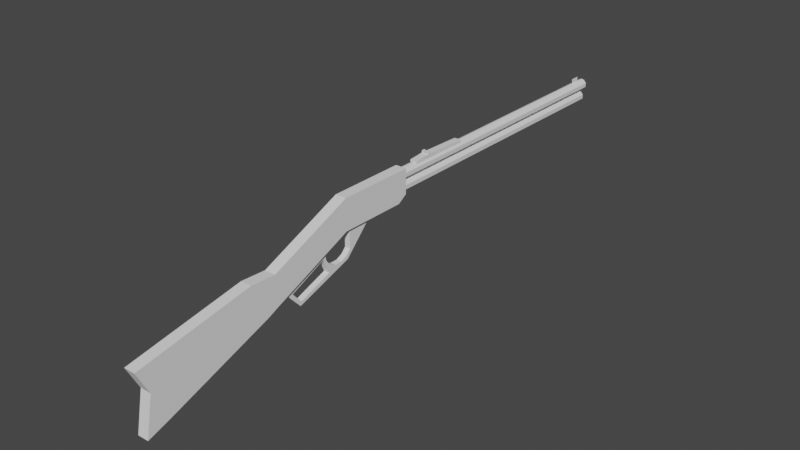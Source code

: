 # Source: winchester1873.blend  (saved by Blender 3.3.6; exported with 4.5.12 LTS)
import bpy
from mathutils import Matrix  # noqa: F401  (used for matrix-valued properties, if any)

bpy.ops.wm.read_factory_settings(use_empty=True)
scene = bpy.context.scene
scene.name = 'Scene'

# ---- collections
col_collection = bpy.data.collections.new('Collection'); scene.collection.children.link(col_collection)

# ---- world
world_world = bpy.data.worlds.new('World'); scene.world = world_world
world_world.use_nodes = True; world_world.node_tree.nodes.clear()
_N = world_world.node_tree.nodes; _L = world_world.node_tree.links
n0 = _N.new('ShaderNodeOutputWorld'); n0.name = 'World Output'; n0.location = (300, 300)
n1 = _N.new('ShaderNodeBackground'); n1.name = 'Background'; n1.location = (10, 300)
n1.inputs[0].default_value = (0.05088, 0.05088, 0.05088, 1.0)
_L.new(n1.outputs[0], n0.inputs[0])
n0.is_active_output = True
world_world.color = (0.05088, 0.05088, 0.05088)
world_world.use_sun_shadow = False
world_world.sun_shadow_jitter_overblur = 0.0

# ---- meshes
me_cube_003 = bpy.data.meshes.new('Cube.003')
me_cube_003.from_pydata([(-0.03, -0.09748, -0.03), (-0.03016, -0.09746, 0.03025), (-0.03, 0.03, -0.03), (-0.03012, 0.02997, 0.03019), (0.03, -0.09748, -0.03), (0.03016, -0.09746, 0.03025), (0.03, 0.03, -0.03), (0.03012, 0.03001, 0.03019), (-0.03032, -0.09744, 0.2735), (-0.03032, 0.0479, 0.0305), (-0.03032, 0.0479, 0.2735), (0.03032, -0.09744, 0.2735), (0.03032, 0.0479, 0.0305), (0.03032, 0.0479, 0.2735), (-2.331e-09, 0.608, 0.2637), (-2.331e-09, 0.04772, 0.2637), (0.01545, 0.608, 0.2547), (0.01545, 0.04772, 0.2547), (0.02782, 0.608, 0.2272), (0.02782, 0.04772, 0.2272), (0.02782, 0.608, 0.1866), (0.02782, 0.04772, 0.1866), (0.01901, 0.608, 0.1655), (0.01901, 0.04772, 0.1655), (-2.331e-09, 0.608, 0.1534), (-2.333e-09, 0.04817, 0.1534), (-0.0151, 0.608, 0.164), (-0.0151, 0.04817, 0.164), (-0.02747, 0.608, 0.1915), (-0.02747, 0.04772, 0.1915), (-0.02747, 0.608, 0.2256), (-0.02747, 0.04772, 0.2256), (-0.0151, 0.608, 0.2532), (-0.0151, 0.04772, 0.2532), (-2.333e-09, 0.5996, 0.1485), (-2.333e-09, 0.04817, 0.1485), (0.01545, 0.5996, 0.1395), (0.01545, 0.04817, 0.1395), (0.02782, 0.5996, 0.1119), (0.02782, 0.04817, 0.1119), (0.02782, 0.5996, 0.07135), (0.02782, 0.04817, 0.07135), (0.01901, 0.5996, 0.05024), (0.01901, 0.04817, 0.05024), (-2.333e-09, 0.5996, 0.03817), (-2.333e-09, 0.04817, 0.03817), (-0.0151, 0.5996, 0.04871), (-0.0151, 0.04817, 0.04871), (-0.02747, 0.5996, 0.07628), (-0.02747, 0.04817, 0.07628), (-0.02747, 0.5996, 0.1104), (-0.02747, 0.04817, 0.1104), (-0.0151, 0.5996, 0.1379), (-0.0151, 0.04817, 0.1379), (-0.001663, 0.5725, 0.2586), (-0.001663, 0.5725, 0.3083), (-0.001663, 0.5896, 0.2586), (-0.001663, 0.5896, 0.3083), (0.001612, 0.5725, 0.2586), (0.001612, 0.5725, 0.3083), (0.001612, 0.5896, 0.2586), (0.001612, 0.5896, 0.3083), (0.03032, -0.3021, -0.06375), (-0.03032, -0.3021, -0.06375), (0.03016, -0.2773, -0.351), (0.03, -0.2712, -0.4221), (-0.03016, -0.2773, -0.351), (-0.03, -0.2712, -0.4221), (-0.03, -0.2543, -0.3812), (-0.03016, -0.2543, -0.321), (0.03, -0.2543, -0.3812), (0.03016, -0.2543, -0.321), (-0.03032, -0.2543, -0.07769), (0.03032, -0.2543, -0.07769), (0.03032, -0.5172, -0.263), (-0.03032, -0.5172, -0.263), (0.03016, -0.4734, -0.7269), (0.03, -0.4675, -0.7984), (-0.03016, -0.4734, -0.7269), (-0.03, -0.4675, -0.7984), (-0.03024, -0.4953, -0.4949), (0.0302, -0.5091, -0.8726), (0.03024, -0.4953, -0.4949), (-0.03007, -0.5093, -0.8738), (-0.01919, 0.08041, 0.2746), (-0.01919, 0.1107, 0.2861), (-0.01919, 0.2015, 0.274), (0.01876, 0.08041, 0.2746), (0.01876, 0.1107, 0.2861), (0.01876, 0.2015, 0.274), (-0.01919, 0.1107, 0.2861), (0.01876, 0.1169, 0.2976), (-0.01919, 0.1107, 0.2861), (0.01876, 0.1107, 0.2861), (-0.01919, 0.1169, 0.2863), (0.01876, 0.1169, 0.2863), (-0.01919, 0.1107, 0.3087), (0.01876, 0.1107, 0.3087), (-0.01919, 0.1107, 0.3087), (0.01876, 0.1107, 0.3087), (-0.01919, 0.1107, 0.3087), (0.01876, 0.1107, 0.3087), (-0.01919, 0.1168, 0.3089), (0.01876, 0.1168, 0.3089), (0.01009, 0.2015, 0.274), (-0.006792, 0.2015, 0.274), (-0.006792, 0.08041, 0.2746), (0.005858, 0.08041, 0.2746), (0.01009, 0.1107, 0.2861), (-0.009898, 0.1107, 0.2861), (0.01009, 0.1169, 0.2863), (-0.009898, 0.1169, 0.2863), (0.01009, 0.1107, 0.3087), (-0.009898, 0.1107, 0.3087), (0.01009, 0.1168, 0.3089), (-0.009898, 0.1168, 0.3089), (0.01876, 0.1107, 0.2974), (-0.01919, 0.1169, 0.2976), (-0.01919, 0.1107, 0.2974), (-0.01919, 0.1107, 0.2974), (0.01876, 0.1107, 0.2974), (-0.01919, 0.1107, 0.2974), (0.01009, 0.1107, 0.2974), (-0.009898, 0.1107, 0.2974), (-0.009898, 0.1169, 0.2976), (0.01009, 0.1169, 0.2976), (-0.01919, 0.08041, 0.2746), (-0.01919, 0.2015, 0.274), (0.01876, 0.08041, 0.2746), (0.01876, 0.2015, 0.274), (-0.01902, 0.08041, 0.2528), (0.009967, 0.2015, 0.2591), (0.01876, 0.08041, 0.253), (-0.006917, 0.2015, 0.2602), (-0.006792, 0.08041, 0.2746), (0.005858, 0.08041, 0.2746), (-0.006792, 0.08041, 0.2746), (0.005858, 0.08041, 0.2746), (-0.006792, 0.08041, 0.2604), (0.005858, 0.08041, 0.2621), (-7.139e-05, 0.08041, 0.2648), (-0.01858, 0.2015, 0.2541), (0.01937, 0.2015, 0.2541), (0.001525, 0.2015, 0.2639), (-0.01532, -0.2001, -0.5022), (-0.01532, -0.2269, -0.3474), (-0.01532, -0.09088, -0.3102), (0.01532, -0.2001, -0.5022), (0.01532, -0.2269, -0.3474), (0.01532, -0.09088, -0.3102), (0.01532, -0.04013, -0.03709), (-0.01532, -0.04013, -0.03709), (-0.01532, -0.1463, -0.1934), (0.01532, -0.1463, -0.1934), (0.01532, -0.1348, -0.3443), (-0.01532, -0.1348, -0.3443), (-0.01532, -0.2161, -0.3566), (0.01532, -0.2161, -0.3566), (0.01532, -0.1976, -0.464), (-0.01532, -0.1976, -0.464), (1.863e-09, -0.2269, -0.3474), (0.01532, -0.1401, -0.2172), (0.01532, -0.1324, -0.2744), (0.01532, -0.1057, -0.304), (0.01532, -0.1199, -0.304), (0.01532, -0.1412, -0.186), (0.01532, -0.09385, -0.2756), (0.01532, -0.08496, -0.2267), (0.01532, -0.08522, -0.03711), (-0.01531, -0.1405, -0.1487), (-0.01532, -0.1401, -0.217), (-0.01532, -0.1324, -0.2741), (-0.01532, -0.1199, -0.3037), (-0.01532, -0.1057, -0.3037), (-0.01532, -0.1412, -0.1859), (-0.01532, -0.09385, -0.2753), (-0.01532, -0.08522, -0.03683), (-0.01532, -0.08496, -0.2264), (0.01533, -0.1405, -0.1488), (0.01532, -0.1412, -0.186), (-0.01531, -0.1405, -0.1487), (0.01532, -0.1401, -0.2172), (0.01532, -0.1324, -0.2744), (0.01532, -0.1199, -0.304), (0.01532, -0.1057, -0.304), (0.01532, -0.09385, -0.2756), (0.01532, -0.08496, -0.2267), (0.01532, -0.08522, -0.03711), (-0.01532, -0.1412, -0.1859), (-0.01532, -0.1401, -0.217), (-0.01532, -0.1324, -0.2741), (-0.01532, -0.1199, -0.3037), (-0.01532, -0.1057, -0.3037), (-0.01532, -0.1057, -0.3037), (0.01533, -0.1405, -0.1488), (-0.01532, -0.09385, -0.2753), (-0.01532, -0.08522, -0.03683), (0.01533, -0.1452, -0.1583), (0.01532, -0.08522, -0.03711), (-0.01532, -0.08522, -0.03683), (-0.01531, -0.1452, -0.1583), (-0.01514, -0.1401, -0.217), (-0.01532, -0.1401, -0.217), (0.01532, -0.1324, -0.2744), (-0.01532, -0.1405, -0.2692), (0.01532, -0.1405, -0.2692), (0.01532, -0.1128, -0.3273), (0.01532, -0.1019, -0.3187), (-0.01532, -0.1128, -0.3273), (-0.01532, -0.1019, -0.3187), (0.01532, -0.07549, -0.2274), (-0.01532, -0.07549, -0.2274)], [(99, 97), (101, 99), (167, 186), (166, 184), (176, 177), (167, 168), (203, 190), (187, 168)], [(0, 1, 3, 2), (2, 3, 7, 6), (6, 7, 5, 4), (74, 76, 82), (2, 6, 4, 0), (7, 3, 1, 5), (10, 9, 3, 1, 8), (9, 10, 13, 12), (11, 5, 7, 12, 13), (0, 4, 70, 68), (7, 5, 1, 3, 9, 12), (13, 10, 8, 11), (14, 15, 17, 16), (16, 17, 19, 18), (18, 19, 21, 20), (20, 21, 23, 22), (22, 23, 25, 24), (24, 25, 27, 26), (26, 27, 29, 28), (28, 29, 31, 30), (25, 23, 21, 19, 17, 15, 33, 31, 29, 27), (30, 31, 33, 32), (32, 33, 15, 14), (30, 32, 14, 16, 18, 20, 22, 24, 26, 28), (34, 35, 37, 36), (36, 37, 39, 38), (38, 39, 41, 40), (40, 41, 43, 42), (42, 43, 45, 44), (44, 45, 47, 46), (46, 47, 49, 48), (48, 49, 51, 50), (45, 43, 41, 39, 37, 35, 53, 51, 49, 47), (50, 51, 53, 52), (52, 53, 35, 34), (50, 52, 34, 36, 38, 40, 42, 44, 46, 48), (25, 24, 34, 35), (54, 55, 57, 56), (56, 57, 61, 60), (60, 61, 59, 58), (58, 59, 55, 54), (56, 60, 58, 54), (61, 57, 55, 59), (12, 9, 2, 6), (7, 12, 6), (9, 3, 2), (11, 8, 72, 73), (1, 0, 68, 69), (4, 5, 71, 70), (5, 11, 73, 71), (1, 5, 71, 69), (8, 1, 69, 72), (70, 71, 64, 65), (69, 71, 64, 66), (73, 72, 63, 62), (69, 68, 67, 66), (68, 70, 65, 67), (72, 69, 66, 63), (71, 73, 62, 64), (65, 64, 76, 77), (66, 64, 76, 78), (62, 63, 75, 74), (66, 67, 79, 78), (67, 65, 77, 79), (80, 75, 63, 66, 78), (82, 76, 64, 62, 74), (75, 80, 78), (77, 76, 78, 79), (76, 74, 75, 78), (82, 76, 81), (81, 77, 76), (81, 83, 80, 82), (83, 79, 77, 81), (83, 78, 79), (83, 80, 78), (106, 109, 85, 84), (104, 89, 87, 107), (119, 118, 100, 98), (125, 91, 103, 114), (91, 116, 101, 103), (94, 111, 124, 117), (123, 121, 96, 113), (118, 117, 102, 100), (111, 110, 125, 124), (121, 119, 98, 96), (120, 122, 112, 97), (109, 108, 122, 123), (117, 124, 115, 102), (102, 115, 113, 100), (86, 105, 106, 84), (105, 104, 107, 106), (87, 88, 108, 107), (107, 108, 109, 106), (88, 108, 122, 120), (85, 90, 119, 121), (92, 94, 117, 118), (109, 85, 121, 123), (95, 93, 116, 91), (110, 95, 91, 125), (90, 92, 118, 119), (103, 101, 112, 114), (111, 109, 113, 115), (108, 110, 114, 112), (86, 84, 92, 94), (87, 89, 95, 93), (95, 89, 104, 110), (105, 111, 110, 104), (86, 94, 111, 105), (89, 87, 128, 129), (84, 86, 127, 126), (132, 128, 137, 139), (138, 136, 126, 130), (107, 106, 134, 135), (135, 134, 136, 137), (137, 136, 138, 140, 139), (105, 104, 131, 143, 133), (131, 104, 129, 142), (141, 127, 105, 133), (127, 141, 130, 126), (129, 128, 132, 142), (210, 149, 146, 211), (211, 177, 199, 151), (146, 149, 147, 144), (160, 145, 144, 147, 148), (183, 164, 162, 203, 182), (166, 175, 195, 193, 173, 192, 184, 163, 185), (182, 203, 162), (172, 171, 191), (182, 171, 190, 172, 191, 183, 164), (177, 186, 198, 199), (204, 205, 153, 152), (158, 157, 148, 147, 149, 207, 206, 154), (159, 155, 208, 209, 146, 144, 145, 156), (159, 158, 154, 155), (158, 159, 156, 157), (157, 156, 152, 153), (153, 152, 200, 197), (150, 198, 167, 210), (170, 202, 201), (173, 192, 193), (188, 201, 161, 179), (152, 188, 169, 200), (183, 191, 172, 192, 173, 193, 163, 184, 164), (199, 196, 176, 168, 198, 187), (200, 169, 178, 197), (174, 188, 169, 180), (166, 185, 195, 175), (182, 162, 181, 161, 201, 202, 189, 171), (179, 153, 197, 178), (169, 178, 194, 180), (155, 154, 205, 204), (153, 179, 181, 205), (205, 154, 203, 181), (154, 206, 183, 203), (206, 207, 184, 183), (149, 185, 184, 207), (152, 204, 202, 188), (204, 202, 190, 155), (155, 190, 191, 208), (191, 193, 209, 208), (193, 195, 146, 209), (185, 167, 177, 195), (150, 210, 211, 151), (146, 195, 177, 211), (149, 210, 186, 166), (165, 174, 180, 194), (179, 165, 194, 178), (200, 145, 160, 148, 197), (153, 197, 148, 157), (200, 152, 156, 145)])
_uv = me_cube_003.uv_layers.new(name='UVMap')
_uv.uv.foreach_set('vector', [0.375, 0.0, 0.625, 0.0, 0.625, 0.25, 0.375, 0.25, 0.375, 0.25, 0.625, 0.25, 0.625, 0.5, 0.375, 0.5, 0.375, 0.5, 0.625, 0.5, 0.625, 0.75, 0.375, 0.75, 0.625, 0.75, 0.375, 0.75, 0.5, 0.75, 0.125, 0.5, 0.375, 0.5, 0.375, 0.75, 0.125, 0.75, 0.625, 0.5, 0.875, 0.5, 0.875, 0.75, 0.625, 0.75, 0.625, 0.25, 0.375, 0.25, 0.375, 0.125, 0.375, 0.0, 0.625, 0.0, 0.375, 0.25, 0.625, 0.25, 0.625, 0.5, 0.375, 0.5, 0.625, 0.75, 0.375, 0.75, 0.375, 0.625, 0.375, 0.5, 0.625, 0.5, 0.125, 0.75, 0.375, 0.75, 0.375, 0.75, 0.125, 0.75, 0.375, 0.625, 0.375, 0.75, 0.125, 0.75, 0.125, 0.625, 0.125, 0.5, 0.375, 0.5, 0.625, 0.5, 0.875, 0.5, 0.875, 0.75, 0.625, 0.75, 1.0, 0.5, 1.0, 1.0, 0.9, 1.0, 0.9, 0.5, 0.9, 0.5, 0.9, 1.0, 0.8, 1.0, 0.8, 0.5, 0.8, 0.5, 0.8, 1.0, 0.7, 1.0, 0.7, 0.5, 0.7, 0.5, 0.7, 1.0, 0.6, 1.0, 0.6, 0.5, 0.6, 0.5, 0.6, 1.0, 0.5, 1.0, 0.5, 0.5, 0.5, 0.5, 0.5, 1.0, 0.4, 1.0, 0.4, 0.5, 0.4, 0.5, 0.4, 1.0, 0.3, 1.0, 0.3, 0.5, 0.3, 0.5, 0.3, 1.0, 0.2, 1.0, 0.2, 0.5, 0.25, 0.01, 0.3911, 0.05584, 0.4783, 0.1758, 0.4783, 0.3242, 0.3911, 0.4442, 0.25, 0.49, 0.1089, 0.4442, 0.02175, 0.3242, 0.02175, 0.1758, 0.1089, 0.05584, 0.2, 0.5, 0.2, 1.0, 0.1, 1.0, 0.1, 0.5, 0.1, 0.5, 0.1, 1.0, -7.451e-08, 1.0, -7.451e-08, 0.5, 0.2, 0.5, 0.1, 0.5, 1.0, 0.5, 0.9, 0.5, 0.8, 0.5, 0.7, 0.5, 0.6, 0.5, 0.5, 0.5, 0.4, 0.5, 0.3, 0.5, 1.0, 0.5, 1.0, 1.0, 0.9, 1.0, 0.9, 0.5, 0.9, 0.5, 0.9, 1.0, 0.8, 1.0, 0.8, 0.5, 0.8, 0.5, 0.8, 1.0, 0.7, 1.0, 0.7, 0.5, 0.7, 0.5, 0.7, 1.0, 0.6, 1.0, 0.6, 0.5, 0.6, 0.5, 0.6, 1.0, 0.5, 1.0, 0.5, 0.5, 0.5, 0.5, 0.5, 1.0, 0.4, 1.0, 0.4, 0.5, 0.4, 0.5, 0.4, 1.0, 0.3, 1.0, 0.3, 0.5, 0.3, 0.5, 0.3, 1.0, 0.2, 1.0, 0.2, 0.5, 0.25, 0.01, 0.3911, 0.05584, 0.4783, 0.1758, 0.4783, 0.3242, 0.3911, 0.4442, 0.25, 0.49, 0.1089, 0.4442, 0.02175, 0.3242, 0.02175, 0.1758, 0.1089, 0.05584, 0.2, 0.5, 0.2, 1.0, 0.1, 1.0, 0.1, 0.5, 0.1, 0.5, 0.1, 1.0, -7.451e-08, 1.0, -7.451e-08, 0.5, 0.2, 0.5, 0.1, 0.5, 1.0, 0.5, 0.9, 0.5, 0.8, 0.5, 0.7, 0.5, 0.6, 0.5, 0.5, 0.5, 0.4, 0.5, 0.3, 0.5, 0.5, 1.0, 0.5, 0.5, 1.0, 0.5, 1.0, 1.0, 0.375, 0.0, 0.625, 0.0, 0.625, 0.25, 0.375, 0.25, 0.375, 0.25, 0.625, 0.25, 0.625, 0.5, 0.375, 0.5, 0.375, 0.5, 0.625, 0.5, 0.625, 0.75, 0.375, 0.75, 0.375, 0.75, 0.625, 0.75, 0.625, 1.0, 0.375, 1.0, 0.125, 0.5, 0.375, 0.5, 0.375, 0.75, 0.125, 0.75, 0.625, 0.5, 0.875, 0.5, 0.875, 0.75, 0.625, 0.75, 0.375, 0.5, 0.375, 0.25, 0.375, 0.25, 0.375, 0.5, 0.0, 0.0, 0.0, 0.0, 0.0, 0.0, 0.0, 0.0, 0.0, 0.0, 0.0, 0.0, 0.625, 0.75, 0.875, 0.75, 0.875, 0.75, 0.625, 0.75, 0.625, 0.0, 0.375, 0.0, 0.375, 0.0, 0.625, 0.0, 0.375, 0.75, 0.625, 0.75, 0.625, 0.75, 0.375, 0.75, 0.375, 0.75, 0.625, 0.75, 0.625, 0.75, 0.375, 0.75, 0.875, 0.75, 0.625, 0.75, 0.625, 0.75, 0.875, 0.75, 0.625, 0.0, 0.375, 0.0, 0.375, 0.0, 0.625, 0.0, 0.375, 0.75, 0.625, 0.75, 0.625, 0.75, 0.375, 0.75, 0.875, 0.75, 0.625, 0.75, 0.625, 0.75, 0.875, 0.75, 0.625, 0.75, 0.875, 0.75, 0.875, 0.75, 0.625, 0.75, 0.625, 0.0, 0.375, 0.0, 0.375, 0.0, 0.625, 0.0, 0.125, 0.75, 0.375, 0.75, 0.375, 0.75, 0.125, 0.75, 0.625, 0.0, 0.375, 0.0, 0.375, 0.0, 0.625, 0.0, 0.375, 0.75, 0.625, 0.75, 0.625, 0.75, 0.375, 0.75, 0.375, 0.75, 0.625, 0.75, 0.625, 0.75, 0.375, 0.75, 0.875, 0.75, 0.625, 0.75, 0.625, 0.75, 0.875, 0.75, 0.625, 0.75, 0.875, 0.75, 0.875, 0.75, 0.625, 0.75, 0.625, 0.0, 0.375, 0.0, 0.375, 0.0, 0.625, 0.0, 0.125, 0.75, 0.375, 0.75, 0.375, 0.75, 0.125, 0.75, 0.5, 0.0, 0.625, 0.0, 0.625, 0.0, 0.375, 0.0, 0.375, 0.0, 0.5, 0.75, 0.375, 0.75, 0.375, 0.75, 0.625, 0.75, 0.625, 0.75, 0.625, 0.0, 0.5, 0.0, 0.375, 0.0, 0.375, 0.75, 0.625, 0.75, 0.625, 1.0, 0.375, 1.0, 0.375, 0.75, 0.625, 0.75, 0.625, 1.0, 0.375, 1.0, 0.5, 0.75, 0.375, 0.75, 0.5, 0.75, 0.0, 0.0, 0.375, 0.75, 0.625, 0.75, 0.5, 0.75, 0.0, 0.0, 0.0, 0.0, 0.5, 0.75, 0.0, 0.0, 0.0, 0.0, 0.0, 0.0, 0.0, 0.0, 0.0, 0.0, 0.0, 0.0, 0.0, 0.0, 0.0, 0.0, 0.0, 0.0, 0.0, 0.0, 0.375, 0.9183, 0.625, 0.9183, 0.625, 1.0, 0.375, 1.0, 0.29, 0.5, 0.375, 0.5, 0.375, 0.75, 0.29, 0.75, 0.0, 0.0, 0.0, 0.0, 0.0, 0.0, 0.0, 0.0, 0.0, 0.0, 0.0, 0.0, 0.0, 0.0, 0.0, 0.0, 0.0, 0.0, 0.0, 0.0, 0.0, 0.0, 0.0, 0.0, 0.0, 0.0, 0.0, 0.0, 0.0, 0.0, 0.0, 0.0, 0.625, 0.9183, 0.625, 1.0, 0.625, 1.0, 0.625, 0.9183, 0.0, 0.0, 0.0, 0.0, 0.0, 0.0, 0.0, 0.0, 0.0, 0.0, 0.0, 0.0, 0.0, 0.0, 0.0, 0.0, 0.625, 1.0, 0.625, 1.0, 0.625, 1.0, 0.625, 1.0, 0.625, 0.75, 0.625, 0.835, 0.625, 0.835, 0.625, 0.75, 0.625, 0.9183, 0.625, 0.835, 0.625, 0.835, 0.625, 0.9183, 0.0, 0.0, 0.0, 0.0, 0.0, 0.0, 0.0, 0.0, 0.0, 0.0, 0.0, 0.0, 0.0, 0.0, 0.0, 0.0, 0.125, 0.5, 0.2067, 0.5, 0.2067, 0.75, 0.125, 0.75, 0.2067, 0.5, 0.29, 0.5, 0.29, 0.75, 0.2067, 0.75, 0.375, 0.75, 0.625, 0.75, 0.625, 0.835, 0.375, 0.835, 0.375, 0.835, 0.625, 0.835, 0.625, 0.9183, 0.375, 0.9183, 0.625, 0.75, 0.625, 0.835, 0.625, 0.835, 0.625, 0.75, 0.625, 1.0, 0.625, 1.0, 0.625, 1.0, 0.625, 1.0, 0.0, 0.0, 0.0, 0.0, 0.0, 0.0, 0.0, 0.0, 0.625, 0.9183, 0.625, 1.0, 0.625, 1.0, 0.625, 0.9183, 0.0, 0.0, 0.0, 0.0, 0.0, 0.0, 0.0, 0.0, 0.0, 0.0, 0.0, 0.0, 0.0, 0.0, 0.0, 0.0, 0.0, 0.0, 0.0, 0.0, 0.0, 0.0, 0.0, 0.0, 0.0, 0.0, 0.0, 0.0, 0.0, 0.0, 0.0, 0.0, 0.0, 0.0, 0.0, 0.0, 0.0, 0.0, 0.0, 0.0, 0.0, 0.0, 0.0, 0.0, 0.0, 0.0, 0.0, 0.0, 0.125, 0.5, 0.125, 0.75, 0.0, 0.0, 0.0, 0.0, 0.375, 0.75, 0.375, 0.5, 0.0, 0.0, 0.0, 0.0, 0.0, 0.0, 0.375, 0.5, 0.29, 0.5, 0.0, 0.0, 0.2067, 0.5, 0.0, 0.0, 0.0, 0.0, 0.29, 0.5, 0.125, 0.5, 0.0, 0.0, 0.0, 0.0, 0.2067, 0.5, 0.375, 0.5, 0.375, 0.75, 0.375, 0.75, 0.375, 0.5, 0.125, 0.75, 0.125, 0.5, 0.125, 0.5, 0.125, 0.75, 0.0, 0.0, 0.0, 0.0, 0.29, 0.75, 0.29, 0.75, 0.2067, 0.75, 0.2067, 0.75, 0.0, 0.0, 0.0, 0.0, 0.29, 0.75, 0.2067, 0.75, 0.2067, 0.75, 0.29, 0.75, 0.29, 0.75, 0.2067, 0.75, 0.2067, 0.75, 0.29, 0.75, 0.29, 0.75, 0.2067, 0.75, 0.2067, 0.75, 0.2484, 0.75, 0.29, 0.75, 0.2067, 0.5, 0.29, 0.5, 0.29, 0.5, 0.2484, 0.5, 0.2067, 0.5, 0.29, 0.5, 0.29, 0.5, 0.0, 0.0, 0.0, 0.0, 0.0, 0.0, 0.0, 0.0, 0.2067, 0.5, 0.2067, 0.5, 0.0, 0.0, 0.0, 0.0, 0.0, 0.0, 0.0, 0.0, 0.0, 0.0, 0.0, 0.0, 0.0, 0.0, 0.0, 0.0, 0.1137, 0.1516, 0.0, 0.0, 0.0, 0.0, 0.03791, 0.1516, 0.03791, 0.1516, 0.0, 0.0, 0.0, 0.0, 0.125, 0.5, 0.0, 0.0, 0.0, 0.0, 0.0, 0.0, 0.0, 0.0, 0.0, 0.0, 0.0, 0.0, 0.0, 0.0, 0.0, 0.0, 0.0, 0.0, 0.0, 0.0, 0.0, 0.0, 0.0, 0.0, 0.0, 0.0, 0.0, 0.0, 0.0, 0.0, 0.0, 0.0, 0.0, 0.0, 0.0, 0.0, 0.0, 0.0, 0.0, 0.0, 0.0, 0.0, 0.0, 0.0, 0.0, 0.0, 0.0, 0.0, 0.0, 0.0, 0.0, 0.0, 0.0, 0.0, 0.0, 0.0, 0.0, 0.0, 0.0, 0.0, 0.0, 0.0, 0.0, 0.0, 0.0, 0.0, 0.0, 0.0, 0.0, 0.0, 0.0, 0.0, 0.0, 0.0, 0.0, 0.0, 0.0, 0.0, 0.0, 0.0, 0.4994, 0.325, 0.4994, 0.425, 0.625, 0.425, 0.625, 0.325, 0.0002583, 0.0003444, 0.002724, 0.003632, 0.0, 0.0, 0.0, 0.0, 0.0, 0.0, 0.0009452, 0.00126, 0.00189, 0.00252, 0.003781, 0.005041, 8.61e-05, 0.0003444, 0.00126, 0.005041, 0.0006301, 0.00252, 0.0003151, 0.00126, 0.0, 0.0, 0.0, 0.0, 0.0, 0.0, 0.0009079, 0.003632, 0.2, 0.75, 0.3, 0.75, 0.3, 0.5, 0.2, 0.5, 0.375, 0.825, 0.375, 0.925, 0.625, 0.925, 0.625, 0.825, 0.7, 0.75, 0.8, 0.75, 0.8, 0.5, 0.7, 0.5, 0.7, 0.5, 0.8, 0.5, 0.8, 0.5, 0.7, 0.5, 0.375, 0.5, 0.0, 0.0, 0.0, 0.0, 0.1137, 0.1516, 0.0, 0.0, 0.0, 0.0, 0.0, 0.0, 0.0, 0.0, 0.0, 0.0, 0.0, 0.0, 0.0, 0.0, 0.0, 0.0, 0.0, 0.0, 0.0, 0.0, 0.625, 0.325, 0.0, 0.0, 0.0, 0.0, 0.625, 0.325, 0.0, 0.0, 0.0, 0.0, 0.0, 0.0, 0.0, 0.0, 0.0, 0.0, 0.0, 0.0, 0.0, 0.0, 0.0, 0.0, 0.0, 0.0, 0.0, 0.0, 0.0, 0.0, 0.0, 0.0, 0.0, 0.0, 0.0, 0.0, 0.0, 0.0, 0.0, 0.0, 0.0, 0.0, 0.0, 0.0, 0.0, 0.0, 0.0, 0.0, 0.0, 0.0, 0.0, 0.0, 0.0, 0.0, 0.0, 0.0, 0.0, 0.0, 0.0, 0.0, 0.0, 0.0, 0.0, 0.0, 0.0, 0.0, 0.0, 0.0, 0.0, 0.0, 0.0, 0.0, 0.0, 0.0, 0.0, 0.0, 0.0, 0.0, 0.0, 0.0, 0.625, 0.425, 0.625, 0.425, 0.0, 0.0, 0.0, 0.0, 0.0, 0.0, 0.0, 0.0, 0.0, 0.0, 0.375, 0.325, 0.375, 0.425, 0.4994, 0.425, 0.4994, 0.325, 0.625, 0.425, 0.0, 0.0, 0.0, 0.0, 0.4994, 0.425, 0.4994, 0.425, 0.375, 0.425, 0.0, 0.0, 0.0, 0.0, 0.375, 0.425, 0.00189, 0.00252, 0.0, 0.0, 0.0, 0.0, 0.00189, 0.00252, 0.0009452, 0.00126, 0.0, 0.0, 0.0, 0.0, 0.0, 0.0, 0.0, 0.0, 0.0, 0.0, 0.0009452, 0.00126, 0.625, 0.325, 0.4994, 0.325, 0.0, 0.0, 0.0, 0.0, 0.4994, 0.325, 0.0, 0.0, 0.0, 0.0, 0.375, 0.325, 0.375, 0.325, 0.0, 0.0, 0.0, 0.0, 0.0006301, 0.00252, 0.0, 0.0, 0.0, 0.0, 0.0003151, 0.00126, 0.0006301, 0.00252, 0.0, 0.0, 0.0, 0.0, 0.0, 0.0, 0.0003151, 0.00126, 0.0, 0.0, 0.0, 0.0, 0.0, 0.0, 0.0, 0.0, 0.375, 0.5, 0.1137, 0.1516, 0.03791, 0.1516, 0.125, 0.5, 0.0, 0.0, 0.0, 0.0, 0.0, 0.0, 0.03791, 0.1516, 0.0, 0.0, 0.1137, 0.1516, 0.0, 0.0, 0.0, 0.0, 0.0, 0.0, 0.0, 0.0, 0.0, 0.0, 0.0, 0.0, 0.0, 0.0, 0.0, 0.0, 0.0, 0.0, 0.0, 0.0, 0.0, 0.0, 0.0, 0.0, 0.0, 0.0, 0.0, 0.0, 0.0, 0.0, 0.0, 0.0, 0.0, 0.0, 0.0, 0.0, 0.0, 0.0, 0.0, 0.0, 0.0, 0.0, 0.0, 0.0, 0.0, 0.0])
me_cube_003.materials.append(None)
me_cube_003.update()
arm_armature_010 = bpy.data.armatures.new('Armature.010')  # bones are not reproduced

# ---- objects
ob_gun = bpy.data.objects.new('Gun', me_cube_003)
ob_armature = bpy.data.objects.new('Armature', arm_armature_010)

# ---- transforms, parenting, visibility, modifiers, constraints
ob_gun.parent = ob_armature
ob_gun.matrix_parent_inverse = Matrix(((1.0, -0.0, -0.0, -0.004301), (-0.0, 1.0, 0.0, 0.1008), (-0.0, -0.0, 1.0, -0.01161), (-0.0, 0.0, -0.0, 1.0)))
ob_gun.location = (1.025e-17, -0.03965, 0.04677)
ob_gun.scale = (0.2808, 0.8098, 0.1546)
_vg = ob_gun.vertex_groups.new(name='Body Bone')
_vg.add([0, 1, 2, 3, 4, 5, 6, 7, 8, 9, 10, 11, 12, 13, 14, 15, 16, 17, 18, 19, 20, 21, 22, 23, 24, 25, 26, 27, 28, 29, 30, 31, 32, 33, 34, 35, 36, 37, 38, 39, 40, 41, 42, 43, 44, 45, 46, 47, 48, 49, 50, 51, 52, 53, 54, 55, 56, 57, 58, 59, 60, 61, 62, 63, 64, 65, 66, 67, 68, 69, 70, 71, 72, 73, 74, 75, 76, 77, 78, 79, 80, 81, 82, 83, 84, 85, 86, 87, 88, 89, 90, 91, 92, 93, 94, 95, 96, 97, 98, 99, 100, 101, 102, 103, 104, 105, 106, 107, 108, 109, 110, 111, 112, 113, 114, 115, 116, 117, 118, 119, 120, 121, 122, 123, 124, 125, 126, 127, 128, 129, 130, 131, 132, 133, 134, 135, 136, 137, 138, 139, 140, 141, 142, 143], 1.0, 'REPLACE')
_vg = ob_gun.vertex_groups.new(name='Lever Bone')
_vg.add([144, 145, 146, 147, 148, 149, 150, 151, 152, 153, 154, 155, 156, 157, 158, 159, 160, 161, 162, 163, 164, 165, 166, 167, 168, 169, 170, 171, 172, 173, 174, 175, 176, 177, 178, 179, 180, 181, 182, 183, 184, 185, 186, 187, 188, 189, 190, 191, 192, 193, 194, 195, 196, 197, 198, 199, 200, 201, 202, 203, 204, 205, 206, 207, 208, 209, 210, 211], 1.0, 'REPLACE')
_m = ob_gun.modifiers.new('Armature', 'ARMATURE')
_m = ob_gun.modifiers.new('Armature.001', 'ARMATURE')
_m.object = ob_armature
ob_armature.location = (0.004301, -0.1008, 0.01161)

# ---- collection membership
col_collection.objects.link(ob_gun)
col_collection.objects.link(ob_armature)

# ---- scene / render settings (as saved in the file)
scene.frame_start = 1; scene.frame_end = 30; scene.frame_set(0)
scene.render.engine = 'BLENDER_EEVEE_NEXT'
scene.cycles.sampling_pattern = 'TABULATED_SOBOL'
scene.cycles.use_light_tree = False
scene.view_settings.view_transform = 'Filmic'
bpy.context.view_layer.update()

# ---- added for rendering (the .blend has no active camera and no usable light): camera, sun
cam_auto = bpy.data.cameras.new('AutoCamera')
cam_auto.lens = 50.0
cam_auto.sensor_width = 36.0
cam_auto.clip_end = 1000.0
ob_auto_camera = bpy.data.objects.new('AutoCamera', cam_auto)
scene.collection.objects.link(ob_auto_camera)
ob_auto_camera.location = (0.859999, -1.03488, 0.691091)
ob_auto_camera.rotation_euler = (1.09748, -7.21219e-08, 0.694738)
scene.camera = ob_auto_camera
light_auto_sun = bpy.data.lights.new('AutoSun', 'SUN')
light_auto_sun.energy = 3.0
light_auto_sun.angle = 0.0523599
ob_auto_sun = bpy.data.objects.new('AutoSun', light_auto_sun)
scene.collection.objects.link(ob_auto_sun)
ob_auto_sun.rotation_euler = (0.872665, 0.174533, 0.523599)
bpy.context.view_layer.update()
